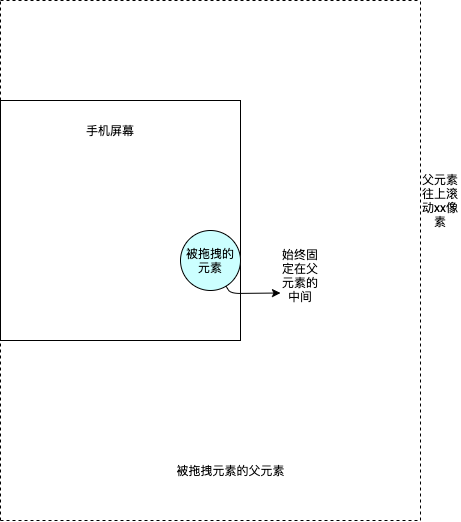

The diagram above was exported from draw.io. Its source (the exported page's mxGraphModel, read from the mxfile embedded in the PNG):
<mxGraphModel dx="1465" dy="949" grid="1" gridSize="10" guides="1" tooltips="1" connect="1" arrows="1" fold="1" page="1" pageScale="1" pageWidth="827" pageHeight="1169" math="0" shadow="0">
  <root>
    <mxCell id="0" />
    <mxCell id="1" parent="0" />
    <mxCell id="I77tkunJ909z8H4PKZ2Y-1" value="" style="whiteSpace=wrap;html=1;aspect=fixed;" vertex="1" parent="1">
      <mxGeometry x="320" y="240" width="240" height="240" as="geometry" />
    </mxCell>
    <mxCell id="I77tkunJ909z8H4PKZ2Y-2" value="手机屏幕" style="text;html=1;strokeColor=none;fillColor=none;align=center;verticalAlign=middle;whiteSpace=wrap;rounded=0;" vertex="1" parent="1">
      <mxGeometry x="390" y="260" width="80" height="20" as="geometry" />
    </mxCell>
    <mxCell id="I77tkunJ909z8H4PKZ2Y-3" value="被拖拽的元素" style="ellipse;whiteSpace=wrap;html=1;aspect=fixed;fillColor=#CCFFFF;" vertex="1" parent="1">
      <mxGeometry x="500" y="370" width="60" height="60" as="geometry" />
    </mxCell>
    <mxCell id="I77tkunJ909z8H4PKZ2Y-4" value="" style="endArrow=none;dashed=1;html=1;" edge="1" parent="1">
      <mxGeometry width="50" height="50" relative="1" as="geometry">
        <mxPoint x="320" y="140" as="sourcePoint" />
        <mxPoint x="740" y="140" as="targetPoint" />
      </mxGeometry>
    </mxCell>
    <mxCell id="I77tkunJ909z8H4PKZ2Y-5" value="" style="endArrow=none;dashed=1;html=1;" edge="1" parent="1">
      <mxGeometry width="50" height="50" relative="1" as="geometry">
        <mxPoint x="740" y="660" as="sourcePoint" />
        <mxPoint x="740" y="140" as="targetPoint" />
      </mxGeometry>
    </mxCell>
    <mxCell id="I77tkunJ909z8H4PKZ2Y-6" value="" style="endArrow=none;dashed=1;html=1;" edge="1" parent="1">
      <mxGeometry width="50" height="50" relative="1" as="geometry">
        <mxPoint x="320" y="660" as="sourcePoint" />
        <mxPoint x="320" y="410" as="targetPoint" />
      </mxGeometry>
    </mxCell>
    <mxCell id="I77tkunJ909z8H4PKZ2Y-7" value="" style="endArrow=none;dashed=1;html=1;" edge="1" parent="1">
      <mxGeometry width="50" height="50" relative="1" as="geometry">
        <mxPoint x="320" y="660" as="sourcePoint" />
        <mxPoint x="740" y="660" as="targetPoint" />
      </mxGeometry>
    </mxCell>
    <mxCell id="I77tkunJ909z8H4PKZ2Y-8" value="被拖拽元素的父元素" style="text;html=1;align=center;verticalAlign=middle;resizable=0;points=[];autosize=1;" vertex="1" parent="1">
      <mxGeometry x="490" y="600" width="120" height="20" as="geometry" />
    </mxCell>
    <mxCell id="I77tkunJ909z8H4PKZ2Y-9" value="" style="text;html=1;strokeColor=none;fillColor=none;align=center;verticalAlign=middle;whiteSpace=wrap;rounded=0;" vertex="1" parent="1">
      <mxGeometry x="450" y="460" width="40" height="20" as="geometry" />
    </mxCell>
    <mxCell id="I77tkunJ909z8H4PKZ2Y-10" value="" style="endArrow=classic;html=1;entryX=0;entryY=0.75;entryDx=0;entryDy=0;" edge="1" parent="1" source="I77tkunJ909z8H4PKZ2Y-3" target="I77tkunJ909z8H4PKZ2Y-11">
      <mxGeometry width="50" height="50" relative="1" as="geometry">
        <mxPoint x="440" y="500" as="sourcePoint" />
        <mxPoint x="600" y="480" as="targetPoint" />
        <Array as="points">
          <mxPoint x="550" y="433" />
        </Array>
      </mxGeometry>
    </mxCell>
    <mxCell id="I77tkunJ909z8H4PKZ2Y-11" value="始终固定在父元素的中间" style="text;html=1;strokeColor=none;fillColor=none;align=center;verticalAlign=middle;whiteSpace=wrap;rounded=0;" vertex="1" parent="1">
      <mxGeometry x="600" y="380" width="40" height="70" as="geometry" />
    </mxCell>
    <mxCell id="I77tkunJ909z8H4PKZ2Y-27" value="" style="endArrow=none;dashed=1;html=1;" edge="1" parent="1">
      <mxGeometry width="50" height="50" relative="1" as="geometry">
        <mxPoint x="320" y="240" as="sourcePoint" />
        <mxPoint x="320" y="140" as="targetPoint" />
        <Array as="points" />
      </mxGeometry>
    </mxCell>
    <mxCell id="I77tkunJ909z8H4PKZ2Y-29" value="父元素往上滚动xx像素" style="text;html=1;strokeColor=none;fillColor=none;align=center;verticalAlign=middle;whiteSpace=wrap;rounded=0;" vertex="1" parent="1">
      <mxGeometry x="740" y="330" width="40" height="20" as="geometry" />
    </mxCell>
  </root>
</mxGraphModel>